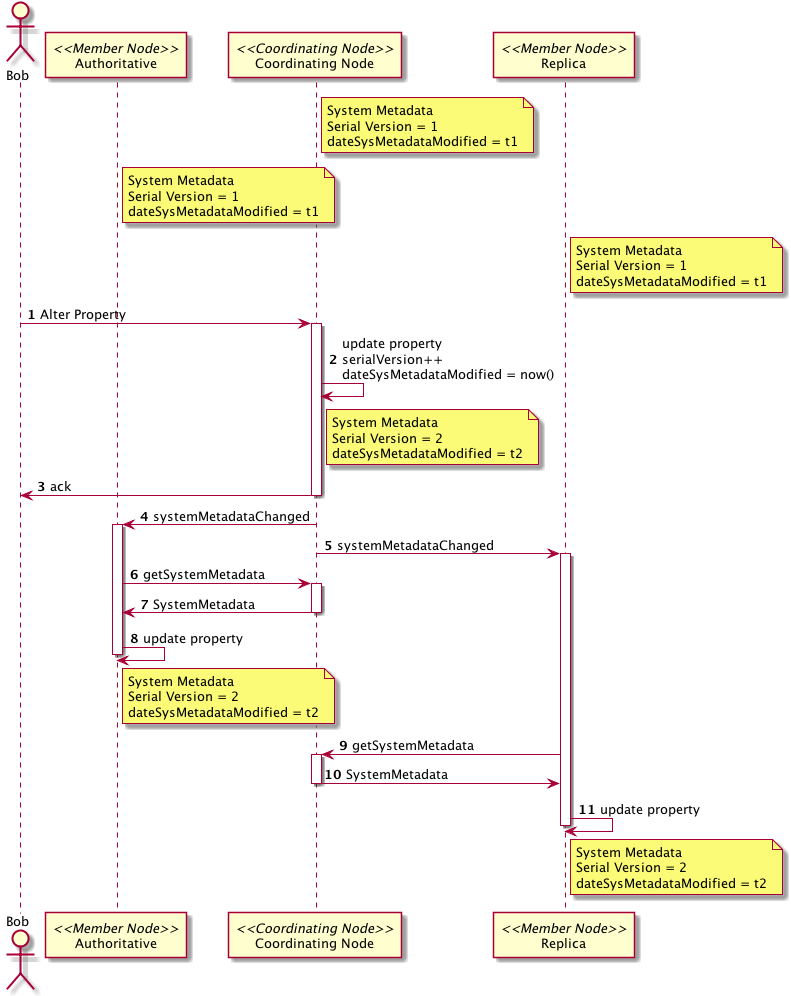

The diagram above was rendered by PlantUML. Its source (embedded in the PNG):
@startuml images/42_seq_a.png
autonumber
actor Bob
participant "Authoritative" as MN <<Member Node>>
participant "Coordinating Node" as CN <<Coordinating Node>>
participant "Replica" as MN_repl <<Member Node>>
note right of CN
  System Metadata
  Serial Version = 1
  dateSysMetadataModified = t1
end note
note right of MN
  System Metadata
  Serial Version = 1
  dateSysMetadataModified = t1
end note
note right of MN_repl
  System Metadata
  Serial Version = 1
  dateSysMetadataModified = t1
end note
Bob -> CN : Alter Property
activate CN
CN -> CN : update property\nserialVersion++\ndateSysMetadataModified = now()
note right of CN
  System Metadata
  Serial Version = 2
  dateSysMetadataModified = t2
end note
CN -> Bob: ack
deactivate CN
CN -> MN: systemMetadataChanged
activate MN
CN->MN_repl: systemMetadataChanged
activate MN_repl
MN -> CN: getSystemMetadata
activate CN
CN -> MN: SystemMetadata
deactivate CN
MN -> MN : update property
note right of MN
  System Metadata
  Serial Version = 2
  dateSysMetadataModified = t2
end note
deactivate MN
MN_repl -> CN: getSystemMetadata
activate CN
CN -> MN_repl: SystemMetadata
deactivate CN
MN_repl -> MN_repl : update property
note right of MN_repl
  System Metadata
  Serial Version = 2
  dateSysMetadataModified = t2
end note
deactivate MN_repl
@enduml